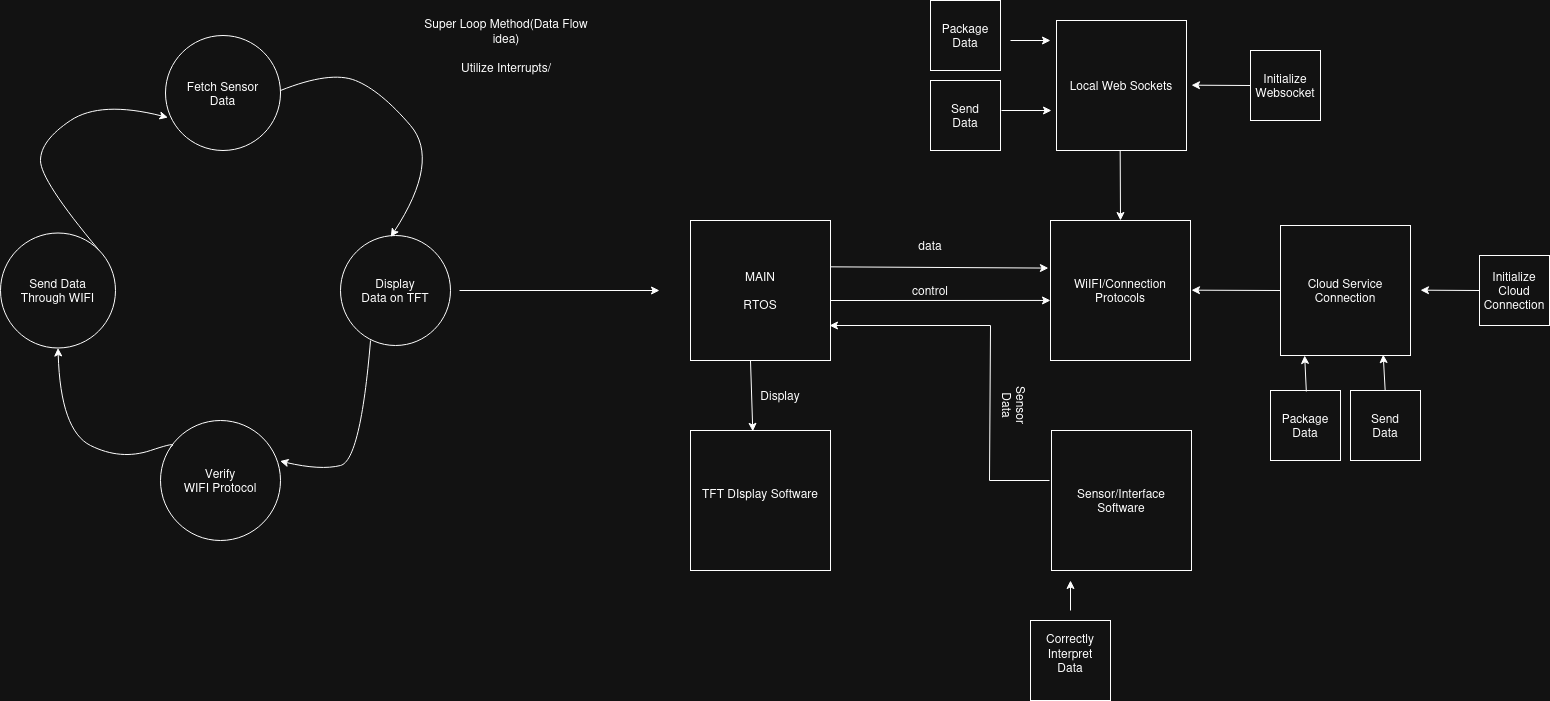

The diagram above was exported from draw.io. Its source (the exported page's mxGraphModel, read from the mxfile embedded in the PNG):
<mxGraphModel dx="2705" dy="1198" grid="1" gridSize="10" guides="1" tooltips="1" connect="1" arrows="1" fold="1" page="1" pageScale="1" pageWidth="850" pageHeight="1100" math="0" shadow="0">
  <root>
    <mxCell id="0" />
    <mxCell id="1" parent="0" />
    <mxCell id="V4TafWt1aVSah7HQyfJY-1" parent="1" style="whiteSpace=wrap;html=1;aspect=fixed;" value="&lt;div&gt;MAIN&lt;/div&gt;&lt;div&gt;&lt;br&gt;&lt;/div&gt;&lt;div&gt;RTOS&lt;/div&gt;" vertex="1">
      <mxGeometry height="140" width="140" x="100" y="250" as="geometry" />
    </mxCell>
    <mxCell id="V4TafWt1aVSah7HQyfJY-2" parent="1" style="whiteSpace=wrap;html=1;aspect=fixed;" value="WiIFI/Connection Protocols" vertex="1">
      <mxGeometry height="140" width="140" x="460" y="250" as="geometry" />
    </mxCell>
    <mxCell id="V4TafWt1aVSah7HQyfJY-3" parent="1" style="whiteSpace=wrap;html=1;aspect=fixed;" value="Sensor/Interface Software" vertex="1">
      <mxGeometry height="140" width="140" x="461" y="460" as="geometry" />
    </mxCell>
    <mxCell id="V4TafWt1aVSah7HQyfJY-4" parent="1" style="whiteSpace=wrap;html=1;aspect=fixed;" value="&lt;div&gt;TFT DIsplay Software&lt;/div&gt;&lt;div&gt;&lt;br&gt;&lt;/div&gt;" vertex="1">
      <mxGeometry height="140" width="140" x="100" y="460" as="geometry" />
    </mxCell>
    <mxCell id="V4TafWt1aVSah7HQyfJY-7" parent="1" style="whiteSpace=wrap;html=1;aspect=fixed;" value="Local Web Sockets" vertex="1">
      <mxGeometry height="130" width="130" x="466" y="50" as="geometry" />
    </mxCell>
    <mxCell id="V4TafWt1aVSah7HQyfJY-8" edge="1" parent="1" style="endArrow=classic;html=1;rounded=0;entryX=0.5;entryY=0;entryDx=0;entryDy=0;" target="V4TafWt1aVSah7HQyfJY-2" value="">
      <mxGeometry height="50" relative="1" width="50" as="geometry">
        <mxPoint x="529.6800000000001" y="180" as="sourcePoint" />
        <mxPoint x="529.6800000000001" y="240" as="targetPoint" />
      </mxGeometry>
    </mxCell>
    <mxCell id="V4TafWt1aVSah7HQyfJY-9" edge="1" parent="1" source="V4TafWt1aVSah7HQyfJY-1" style="endArrow=classic;html=1;rounded=0;entryX=-0.015;entryY=0.34;entryDx=0;entryDy=0;entryPerimeter=0;exitX=0.998;exitY=0.331;exitDx=0;exitDy=0;exitPerimeter=0;" target="V4TafWt1aVSah7HQyfJY-2" value="">
      <mxGeometry height="50" relative="1" width="50" as="geometry">
        <mxPoint x="240" y="300" as="sourcePoint" />
        <mxPoint x="290" y="250" as="targetPoint" />
      </mxGeometry>
    </mxCell>
    <mxCell id="V4TafWt1aVSah7HQyfJY-10" parent="1" style="whiteSpace=wrap;html=1;aspect=fixed;" value="&lt;div&gt;Cloud Service Connection&lt;/div&gt;" vertex="1">
      <mxGeometry height="130" width="130" x="690" y="255" as="geometry" />
    </mxCell>
    <mxCell id="V4TafWt1aVSah7HQyfJY-12" edge="1" parent="1" style="endArrow=classic;html=1;rounded=0;" value="">
      <mxGeometry height="50" relative="1" width="50" as="geometry">
        <mxPoint x="411" y="140" as="sourcePoint" />
        <mxPoint x="461" y="140" as="targetPoint" />
      </mxGeometry>
    </mxCell>
    <mxCell id="V4TafWt1aVSah7HQyfJY-13" parent="1" style="whiteSpace=wrap;html=1;aspect=fixed;" value="&lt;div&gt;Send&lt;/div&gt;&lt;div&gt;Data&lt;/div&gt;" vertex="1">
      <mxGeometry height="70" width="70" x="340" y="110" as="geometry" />
    </mxCell>
    <mxCell id="V4TafWt1aVSah7HQyfJY-14" edge="1" parent="1" style="endArrow=classic;html=1;rounded=0;" value="">
      <mxGeometry height="50" relative="1" width="50" as="geometry">
        <mxPoint x="420" y="70" as="sourcePoint" />
        <mxPoint x="460" y="70" as="targetPoint" />
      </mxGeometry>
    </mxCell>
    <mxCell id="V4TafWt1aVSah7HQyfJY-16" parent="1" style="whiteSpace=wrap;html=1;aspect=fixed;" value="Package Data" vertex="1">
      <mxGeometry height="70" width="70" x="340" y="30" as="geometry" />
    </mxCell>
    <mxCell id="V4TafWt1aVSah7HQyfJY-17" parent="1" style="whiteSpace=wrap;html=1;aspect=fixed;" value="&lt;div&gt;Initialize&lt;/div&gt;&lt;div&gt;Websocket&lt;/div&gt;" vertex="1">
      <mxGeometry height="70" width="70" x="660" y="80" as="geometry" />
    </mxCell>
    <mxCell id="V4TafWt1aVSah7HQyfJY-19" edge="1" parent="1" source="V4TafWt1aVSah7HQyfJY-17" style="endArrow=classic;html=1;rounded=0;exitX=0;exitY=0.5;exitDx=0;exitDy=0;" value="">
      <mxGeometry height="50" relative="1" width="50" as="geometry">
        <mxPoint x="641" y="114.68" as="sourcePoint" />
        <mxPoint x="601" y="114.68" as="targetPoint" />
      </mxGeometry>
    </mxCell>
    <mxCell id="V4TafWt1aVSah7HQyfJY-20" parent="1" style="whiteSpace=wrap;html=1;aspect=fixed;" value="&lt;div&gt;Initialize&lt;/div&gt;&lt;div&gt;Cloud&lt;/div&gt;&lt;div&gt;Connection&lt;/div&gt;" vertex="1">
      <mxGeometry height="70" width="70" x="889" y="285" as="geometry" />
    </mxCell>
    <mxCell id="V4TafWt1aVSah7HQyfJY-21" edge="1" parent="1" source="V4TafWt1aVSah7HQyfJY-20" style="endArrow=classic;html=1;rounded=0;exitX=0;exitY=0.5;exitDx=0;exitDy=0;" value="">
      <mxGeometry height="50" relative="1" width="50" as="geometry">
        <mxPoint x="870" y="319.68" as="sourcePoint" />
        <mxPoint x="830" y="319.68" as="targetPoint" />
      </mxGeometry>
    </mxCell>
    <mxCell id="V4TafWt1aVSah7HQyfJY-23" parent="1" style="whiteSpace=wrap;html=1;aspect=fixed;" value="&lt;div&gt;Send&lt;/div&gt;&lt;div&gt;Data&lt;/div&gt;" vertex="1">
      <mxGeometry height="70" width="70" x="760" y="420" as="geometry" />
    </mxCell>
    <mxCell id="V4TafWt1aVSah7HQyfJY-25" parent="1" style="whiteSpace=wrap;html=1;aspect=fixed;" value="Package Data" vertex="1">
      <mxGeometry height="70" width="70" x="680" y="420" as="geometry" />
    </mxCell>
    <mxCell id="V4TafWt1aVSah7HQyfJY-26" edge="1" parent="1" style="endArrow=classic;html=1;rounded=0;entryX=0.79;entryY=0.993;entryDx=0;entryDy=0;entryPerimeter=0;" target="V4TafWt1aVSah7HQyfJY-10" value="">
      <mxGeometry height="50" relative="1" width="50" as="geometry">
        <mxPoint x="794.6800000000001" y="420" as="sourcePoint" />
        <mxPoint x="794.6800000000001" y="370" as="targetPoint" />
      </mxGeometry>
    </mxCell>
    <mxCell id="V4TafWt1aVSah7HQyfJY-27" edge="1" parent="1" style="endArrow=classic;html=1;rounded=0;entryX=0.79;entryY=0.993;entryDx=0;entryDy=0;entryPerimeter=0;" value="">
      <mxGeometry height="50" relative="1" width="50" as="geometry">
        <mxPoint x="715.84" y="421" as="sourcePoint" />
        <mxPoint x="714.16" y="385" as="targetPoint" />
      </mxGeometry>
    </mxCell>
    <mxCell id="V4TafWt1aVSah7HQyfJY-28" edge="1" parent="1" source="V4TafWt1aVSah7HQyfJY-10" style="endArrow=classic;html=1;rounded=0;exitX=0;exitY=0.5;exitDx=0;exitDy=0;" value="">
      <mxGeometry height="50" relative="1" width="50" as="geometry">
        <mxPoint x="671" y="319.68" as="sourcePoint" />
        <mxPoint x="601" y="319.68" as="targetPoint" />
      </mxGeometry>
    </mxCell>
    <mxCell id="V4TafWt1aVSah7HQyfJY-29" edge="1" parent="1" style="endArrow=classic;html=1;rounded=0;entryX=1;entryY=0.75;entryDx=0;entryDy=0;" value="">
      <mxGeometry height="50" relative="1" width="50" as="geometry">
        <Array as="points">
          <mxPoint x="399" y="510" />
          <mxPoint x="400" y="355" />
        </Array>
        <mxPoint x="459" y="510" as="sourcePoint" />
        <mxPoint x="239.00000000000023" y="354.9999999999998" as="targetPoint" />
      </mxGeometry>
    </mxCell>
    <mxCell id="V4TafWt1aVSah7HQyfJY-30" parent="1" style="text;html=1;whiteSpace=wrap;strokeColor=none;fillColor=none;align=center;verticalAlign=middle;rounded=0;" value="data" vertex="1">
      <mxGeometry height="30" width="60" x="310" y="260" as="geometry" />
    </mxCell>
    <mxCell id="V4TafWt1aVSah7HQyfJY-31" edge="1" parent="1" style="endArrow=classic;html=1;rounded=0;entryX=0;entryY=0.571;entryDx=0;entryDy=0;entryPerimeter=0;" target="V4TafWt1aVSah7HQyfJY-2" value="">
      <mxGeometry height="50" relative="1" width="50" as="geometry">
        <mxPoint x="240" y="330" as="sourcePoint" />
        <mxPoint x="290" y="280" as="targetPoint" />
      </mxGeometry>
    </mxCell>
    <mxCell id="V4TafWt1aVSah7HQyfJY-32" parent="1" style="text;html=1;whiteSpace=wrap;strokeColor=none;fillColor=none;align=center;verticalAlign=middle;rounded=0;" value="control" vertex="1">
      <mxGeometry height="30" width="60" x="310" y="305" as="geometry" />
    </mxCell>
    <mxCell id="V4TafWt1aVSah7HQyfJY-33" parent="1" style="text;html=1;whiteSpace=wrap;strokeColor=none;fillColor=none;align=center;verticalAlign=middle;rounded=0;rotation=90;" value="Sensor Data" vertex="1">
      <mxGeometry height="30" width="60" x="395" y="420" as="geometry" />
    </mxCell>
    <mxCell id="V4TafWt1aVSah7HQyfJY-35" edge="1" parent="1" style="endArrow=classic;html=1;rounded=0;entryX=0.445;entryY=0.006;entryDx=0;entryDy=0;entryPerimeter=0;" target="V4TafWt1aVSah7HQyfJY-4" value="">
      <mxGeometry height="50" relative="1" width="50" as="geometry">
        <mxPoint x="160" y="390" as="sourcePoint" />
        <mxPoint x="210" y="340" as="targetPoint" />
      </mxGeometry>
    </mxCell>
    <mxCell id="V4TafWt1aVSah7HQyfJY-36" parent="1" style="text;html=1;whiteSpace=wrap;strokeColor=none;fillColor=none;align=center;verticalAlign=middle;rounded=0;" value="Display" vertex="1">
      <mxGeometry height="30" width="60" x="160" y="410" as="geometry" />
    </mxCell>
    <mxCell id="V4TafWt1aVSah7HQyfJY-37" edge="1" parent="1" style="endArrow=classic;html=1;rounded=0;" value="">
      <mxGeometry height="50" relative="1" width="50" as="geometry">
        <mxPoint x="480" y="640" as="sourcePoint" />
        <mxPoint x="480" y="610" as="targetPoint" />
      </mxGeometry>
    </mxCell>
    <mxCell id="V4TafWt1aVSah7HQyfJY-38" parent="1" style="whiteSpace=wrap;html=1;aspect=fixed;" value="&lt;div&gt;Correctly&lt;/div&gt;&lt;div&gt;Interpret&lt;/div&gt;&lt;div&gt;Data&lt;/div&gt;&lt;div&gt;&lt;br&gt;&lt;/div&gt;" vertex="1">
      <mxGeometry height="80" width="80" x="440" y="650" as="geometry" />
    </mxCell>
    <mxCell id="V4TafWt1aVSah7HQyfJY-40" edge="1" parent="1" style="endArrow=classic;html=1;rounded=0;" value="">
      <mxGeometry height="50" relative="1" width="50" as="geometry">
        <mxPoint x="-131" y="320" as="sourcePoint" />
        <mxPoint x="69" y="320" as="targetPoint" />
      </mxGeometry>
    </mxCell>
    <mxCell id="V4TafWt1aVSah7HQyfJY-41" parent="1" style="ellipse;whiteSpace=wrap;html=1;aspect=fixed;" value="&lt;div&gt;Display&lt;/div&gt;&lt;div&gt;Data on TFT&lt;/div&gt;" vertex="1">
      <mxGeometry height="110" width="110" x="-250" y="265" as="geometry" />
    </mxCell>
    <mxCell id="V4TafWt1aVSah7HQyfJY-42" parent="1" style="ellipse;whiteSpace=wrap;html=1;aspect=fixed;" value="&lt;div&gt;Verify&lt;/div&gt;&lt;div&gt;WIFI Protocol&lt;/div&gt;" vertex="1">
      <mxGeometry height="120" width="120" x="-430" y="450" as="geometry" />
    </mxCell>
    <mxCell id="V4TafWt1aVSah7HQyfJY-43" parent="1" style="ellipse;whiteSpace=wrap;html=1;aspect=fixed;" value="&lt;div&gt;Send Data&lt;/div&gt;&lt;div&gt;Through WIFI&lt;/div&gt;" vertex="1">
      <mxGeometry height="115" width="115" x="-590" y="262.5" as="geometry" />
    </mxCell>
    <mxCell id="V4TafWt1aVSah7HQyfJY-44" parent="1" style="ellipse;whiteSpace=wrap;html=1;aspect=fixed;" value="&lt;div&gt;Fetch Sensor&lt;/div&gt;&lt;div&gt;Data&lt;/div&gt;" vertex="1">
      <mxGeometry height="115" width="115" x="-425" y="65" as="geometry" />
    </mxCell>
    <mxCell id="V4TafWt1aVSah7HQyfJY-46" edge="1" parent="1" style="curved=1;endArrow=classic;html=1;rounded=0;entryX=0.457;entryY=0.012;entryDx=0;entryDy=0;entryPerimeter=0;" target="V4TafWt1aVSah7HQyfJY-41" value="">
      <mxGeometry height="50" relative="1" width="50" as="geometry">
        <Array as="points">
          <mxPoint x="-260" y="100" />
          <mxPoint x="-210" y="120" />
          <mxPoint x="-150" y="190" />
        </Array>
        <mxPoint x="-310" y="120" as="sourcePoint" />
        <mxPoint x="-260" y="70" as="targetPoint" />
      </mxGeometry>
    </mxCell>
    <mxCell id="V4TafWt1aVSah7HQyfJY-47" edge="1" parent="1" source="V4TafWt1aVSah7HQyfJY-41" style="curved=1;endArrow=classic;html=1;rounded=0;entryX=0.996;entryY=0.338;entryDx=0;entryDy=0;entryPerimeter=0;exitX=0.273;exitY=0.955;exitDx=0;exitDy=0;exitPerimeter=0;" target="V4TafWt1aVSah7HQyfJY-42" value="">
      <mxGeometry height="50" relative="1" width="50" as="geometry">
        <Array as="points">
          <mxPoint x="-230" y="490" />
          <mxPoint x="-270" y="500" />
        </Array>
        <mxPoint x="-280" y="490" as="sourcePoint" />
        <mxPoint x="-230" y="440" as="targetPoint" />
      </mxGeometry>
    </mxCell>
    <mxCell id="V4TafWt1aVSah7HQyfJY-48" edge="1" parent="1" source="V4TafWt1aVSah7HQyfJY-42" style="curved=1;endArrow=classic;html=1;rounded=0;entryX=0.5;entryY=1;entryDx=0;entryDy=0;exitX=0.08;exitY=0.225;exitDx=0;exitDy=0;exitPerimeter=0;" target="V4TafWt1aVSah7HQyfJY-43" value="">
      <mxGeometry height="50" relative="1" width="50" as="geometry">
        <Array as="points">
          <mxPoint x="-410" y="470" />
          <mxPoint x="-470" y="490" />
          <mxPoint x="-530" y="460" />
        </Array>
        <mxPoint x="-460" y="470" as="sourcePoint" />
        <mxPoint x="-410" y="420" as="targetPoint" />
      </mxGeometry>
    </mxCell>
    <mxCell id="V4TafWt1aVSah7HQyfJY-49" edge="1" parent="1" source="V4TafWt1aVSah7HQyfJY-43" style="curved=1;endArrow=classic;html=1;rounded=0;exitX=1;exitY=0;exitDx=0;exitDy=0;entryX=0.021;entryY=0.713;entryDx=0;entryDy=0;entryPerimeter=0;" target="V4TafWt1aVSah7HQyfJY-44" value="">
      <mxGeometry height="50" relative="1" width="50" as="geometry">
        <Array as="points">
          <mxPoint x="-550" y="210" />
          <mxPoint x="-550" y="170" />
          <mxPoint x="-490" y="130" />
        </Array>
        <mxPoint x="-520" y="240" as="sourcePoint" />
        <mxPoint x="-470" y="190" as="targetPoint" />
      </mxGeometry>
    </mxCell>
    <mxCell id="V4TafWt1aVSah7HQyfJY-51" parent="1" style="text;html=1;whiteSpace=wrap;strokeColor=none;fillColor=none;align=center;verticalAlign=middle;rounded=0;" value="&lt;div&gt;Super Loop Method(Data Flow idea)&lt;/div&gt;&lt;div&gt;&lt;br&gt;&lt;/div&gt;Utilize Interrupts/" vertex="1">
      <mxGeometry height="30" width="190" x="-179" y="60" as="geometry" />
    </mxCell>
  </root>
</mxGraphModel>